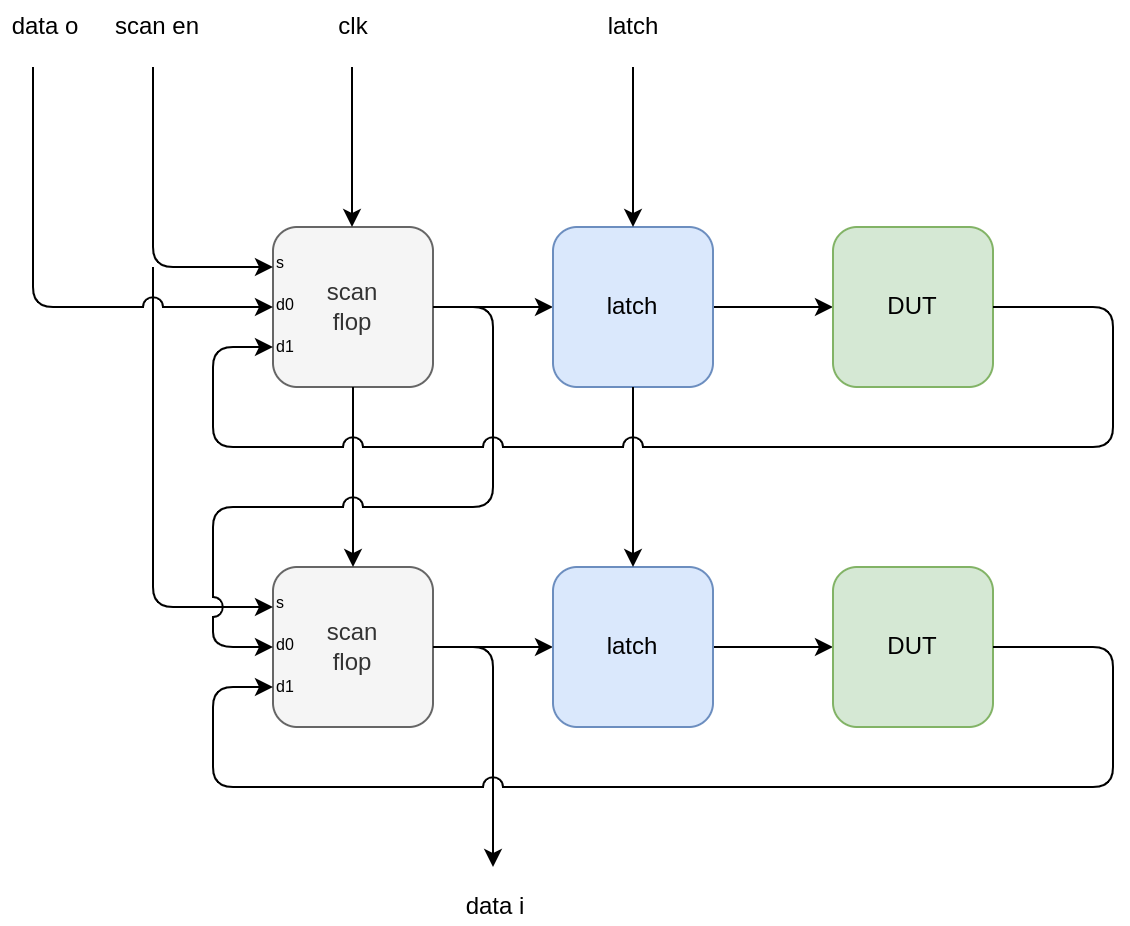

The diagram above was exported from draw.io. Its source (the exported page's mxGraphModel, read from the mxfile embedded in the PNG):
<mxGraphModel dx="1493" dy="1005" grid="0" gridSize="10" guides="1" tooltips="1" connect="1" arrows="1" fold="1" page="1" pageScale="1" pageWidth="850" pageHeight="1100" math="0" shadow="0">
  <root>
    <mxCell id="0" />
    <mxCell id="1" parent="0" />
    <mxCell id="vwbWvl62Kgt4pUGGpjrS-10" style="edgeStyle=orthogonalEdgeStyle;rounded=1;orthogonalLoop=1;jettySize=auto;html=1;exitX=1;exitY=0.5;exitDx=0;exitDy=0;entryX=0;entryY=0.5;entryDx=0;entryDy=0;" parent="1" source="vwbWvl62Kgt4pUGGpjrS-1" target="vwbWvl62Kgt4pUGGpjrS-2" edge="1">
      <mxGeometry relative="1" as="geometry" />
    </mxCell>
    <mxCell id="vwbWvl62Kgt4pUGGpjrS-1" value="scan&lt;br&gt;flop" style="rounded=1;whiteSpace=wrap;html=1;fillColor=#f5f5f5;fontColor=#333333;strokeColor=#666666;" parent="1" vertex="1">
      <mxGeometry x="240" y="200" width="80" height="80" as="geometry" />
    </mxCell>
    <mxCell id="vwbWvl62Kgt4pUGGpjrS-11" style="edgeStyle=orthogonalEdgeStyle;rounded=1;orthogonalLoop=1;jettySize=auto;html=1;exitX=1;exitY=0.5;exitDx=0;exitDy=0;entryX=0;entryY=0.5;entryDx=0;entryDy=0;" parent="1" source="vwbWvl62Kgt4pUGGpjrS-2" target="vwbWvl62Kgt4pUGGpjrS-3" edge="1">
      <mxGeometry relative="1" as="geometry" />
    </mxCell>
    <mxCell id="vwbWvl62Kgt4pUGGpjrS-2" value="latch" style="rounded=1;whiteSpace=wrap;html=1;fillColor=#dae8fc;strokeColor=#6c8ebf;" parent="1" vertex="1">
      <mxGeometry x="380" y="200" width="80" height="80" as="geometry" />
    </mxCell>
    <mxCell id="vwbWvl62Kgt4pUGGpjrS-3" value="DUT" style="whiteSpace=wrap;html=1;aspect=fixed;rounded=1;fillColor=#d5e8d4;strokeColor=#82b366;" parent="1" vertex="1">
      <mxGeometry x="520" y="200" width="80" height="80" as="geometry" />
    </mxCell>
    <mxCell id="vwbWvl62Kgt4pUGGpjrS-4" value="" style="endArrow=classic;html=1;rounded=1;entryX=0.5;entryY=0;entryDx=0;entryDy=0;" parent="1" target="vwbWvl62Kgt4pUGGpjrS-2" edge="1">
      <mxGeometry width="50" height="50" relative="1" as="geometry">
        <mxPoint x="420" y="120" as="sourcePoint" />
        <mxPoint x="550" y="490" as="targetPoint" />
      </mxGeometry>
    </mxCell>
    <mxCell id="vwbWvl62Kgt4pUGGpjrS-5" value="" style="endArrow=classic;html=1;rounded=1;entryX=0.5;entryY=0;entryDx=0;entryDy=0;" parent="1" edge="1">
      <mxGeometry width="50" height="50" relative="1" as="geometry">
        <mxPoint x="279.5" y="120" as="sourcePoint" />
        <mxPoint x="279.5" y="200" as="targetPoint" />
      </mxGeometry>
    </mxCell>
    <mxCell id="vwbWvl62Kgt4pUGGpjrS-12" value="latch" style="text;html=1;align=center;verticalAlign=middle;resizable=0;points=[];autosize=1;strokeColor=none;fillColor=none;rounded=1;" parent="1" vertex="1">
      <mxGeometry x="400" y="90" width="40" height="20" as="geometry" />
    </mxCell>
    <mxCell id="vwbWvl62Kgt4pUGGpjrS-13" value="clk" style="text;html=1;align=center;verticalAlign=middle;resizable=0;points=[];autosize=1;strokeColor=none;fillColor=none;rounded=1;" parent="1" vertex="1">
      <mxGeometry x="265" y="90" width="30" height="20" as="geometry" />
    </mxCell>
    <mxCell id="vwbWvl62Kgt4pUGGpjrS-14" value="data o" style="text;html=1;align=center;verticalAlign=middle;resizable=0;points=[];autosize=1;strokeColor=none;fillColor=none;rounded=1;" parent="1" vertex="1">
      <mxGeometry x="104" y="91" width="43" height="18" as="geometry" />
    </mxCell>
    <mxCell id="vwbWvl62Kgt4pUGGpjrS-16" value="" style="endArrow=classic;html=1;rounded=1;entryX=0;entryY=0.25;entryDx=0;entryDy=0;" parent="1" target="vwbWvl62Kgt4pUGGpjrS-1" edge="1">
      <mxGeometry width="50" height="50" relative="1" as="geometry">
        <mxPoint x="180" y="120" as="sourcePoint" />
        <mxPoint x="280" y="370" as="targetPoint" />
        <Array as="points">
          <mxPoint x="180" y="220" />
        </Array>
      </mxGeometry>
    </mxCell>
    <mxCell id="vwbWvl62Kgt4pUGGpjrS-17" value="scan en" style="text;html=1;align=center;verticalAlign=middle;resizable=0;points=[];autosize=1;strokeColor=none;fillColor=none;rounded=1;" parent="1" vertex="1">
      <mxGeometry x="152" y="87" width="60" height="26" as="geometry" />
    </mxCell>
    <mxCell id="vwbWvl62Kgt4pUGGpjrS-18" style="edgeStyle=orthogonalEdgeStyle;rounded=1;orthogonalLoop=1;jettySize=auto;html=1;exitX=1;exitY=0.5;exitDx=0;exitDy=0;entryX=0;entryY=0.5;entryDx=0;entryDy=0;" parent="1" source="vwbWvl62Kgt4pUGGpjrS-19" target="vwbWvl62Kgt4pUGGpjrS-21" edge="1">
      <mxGeometry relative="1" as="geometry" />
    </mxCell>
    <mxCell id="vwbWvl62Kgt4pUGGpjrS-19" value="scan&lt;br&gt;flop" style="rounded=1;whiteSpace=wrap;html=1;fillColor=#f5f5f5;fontColor=#333333;strokeColor=#666666;" parent="1" vertex="1">
      <mxGeometry x="240" y="370" width="80" height="80" as="geometry" />
    </mxCell>
    <mxCell id="vwbWvl62Kgt4pUGGpjrS-20" style="edgeStyle=orthogonalEdgeStyle;rounded=1;orthogonalLoop=1;jettySize=auto;html=1;exitX=1;exitY=0.5;exitDx=0;exitDy=0;entryX=0;entryY=0.5;entryDx=0;entryDy=0;" parent="1" source="vwbWvl62Kgt4pUGGpjrS-21" target="vwbWvl62Kgt4pUGGpjrS-23" edge="1">
      <mxGeometry relative="1" as="geometry" />
    </mxCell>
    <mxCell id="vwbWvl62Kgt4pUGGpjrS-21" value="latch" style="rounded=1;whiteSpace=wrap;html=1;fillColor=#dae8fc;strokeColor=#6c8ebf;" parent="1" vertex="1">
      <mxGeometry x="380" y="370" width="80" height="80" as="geometry" />
    </mxCell>
    <mxCell id="vwbWvl62Kgt4pUGGpjrS-23" value="DUT" style="whiteSpace=wrap;html=1;aspect=fixed;rounded=1;fillColor=#d5e8d4;strokeColor=#82b366;" parent="1" vertex="1">
      <mxGeometry x="520" y="370" width="80" height="80" as="geometry" />
    </mxCell>
    <mxCell id="vwbWvl62Kgt4pUGGpjrS-27" value="" style="endArrow=classic;html=1;rounded=1;jumpStyle=arc;jumpSize=17;entryX=0;entryY=0.25;entryDx=0;entryDy=0;" parent="1" target="vwbWvl62Kgt4pUGGpjrS-19" edge="1">
      <mxGeometry width="50" height="50" relative="1" as="geometry">
        <mxPoint x="180" y="220" as="sourcePoint" />
        <mxPoint x="280" y="370" as="targetPoint" />
        <Array as="points">
          <mxPoint x="180" y="390" />
        </Array>
      </mxGeometry>
    </mxCell>
    <mxCell id="vwbWvl62Kgt4pUGGpjrS-28" style="edgeStyle=orthogonalEdgeStyle;rounded=1;jumpStyle=arc;jumpSize=17;orthogonalLoop=1;jettySize=auto;html=1;exitX=0.5;exitY=1;exitDx=0;exitDy=0;entryX=0.5;entryY=0;entryDx=0;entryDy=0;" parent="1" source="vwbWvl62Kgt4pUGGpjrS-2" target="vwbWvl62Kgt4pUGGpjrS-21" edge="1">
      <mxGeometry relative="1" as="geometry" />
    </mxCell>
    <mxCell id="vwbWvl62Kgt4pUGGpjrS-29" style="edgeStyle=orthogonalEdgeStyle;rounded=1;jumpStyle=none;jumpSize=17;orthogonalLoop=1;jettySize=auto;html=1;exitX=0.5;exitY=1;exitDx=0;exitDy=0;entryX=0.5;entryY=0;entryDx=0;entryDy=0;" parent="1" source="vwbWvl62Kgt4pUGGpjrS-1" target="vwbWvl62Kgt4pUGGpjrS-19" edge="1">
      <mxGeometry relative="1" as="geometry" />
    </mxCell>
    <mxCell id="vwbWvl62Kgt4pUGGpjrS-24" style="edgeStyle=orthogonalEdgeStyle;rounded=1;orthogonalLoop=1;jettySize=auto;html=1;entryX=0;entryY=0.5;entryDx=0;entryDy=0;jumpStyle=arc;jumpSize=10;exitX=1;exitY=0.5;exitDx=0;exitDy=0;" parent="1" source="vwbWvl62Kgt4pUGGpjrS-1" target="vwbWvl62Kgt4pUGGpjrS-19" edge="1">
      <mxGeometry relative="1" as="geometry">
        <mxPoint x="350" y="240" as="sourcePoint" />
        <Array as="points">
          <mxPoint x="350" y="240" />
          <mxPoint x="350" y="340" />
          <mxPoint x="210" y="340" />
          <mxPoint x="210" y="410" />
        </Array>
      </mxGeometry>
    </mxCell>
    <mxCell id="vwbWvl62Kgt4pUGGpjrS-6" value="" style="endArrow=classic;html=1;rounded=1;entryX=0;entryY=0.5;entryDx=0;entryDy=0;jumpStyle=arc;jumpSize=10;" parent="1" target="vwbWvl62Kgt4pUGGpjrS-1" edge="1">
      <mxGeometry width="50" height="50" relative="1" as="geometry">
        <mxPoint x="120" y="120" as="sourcePoint" />
        <mxPoint x="180" y="200" as="targetPoint" />
        <Array as="points">
          <mxPoint x="120" y="180" />
          <mxPoint x="120" y="240" />
        </Array>
      </mxGeometry>
    </mxCell>
    <mxCell id="vwbWvl62Kgt4pUGGpjrS-15" style="edgeStyle=orthogonalEdgeStyle;rounded=1;orthogonalLoop=1;jettySize=auto;html=1;exitX=1;exitY=0.5;exitDx=0;exitDy=0;entryX=0;entryY=0.75;entryDx=0;entryDy=0;jumpStyle=arc;jumpSize=10;" parent="1" source="vwbWvl62Kgt4pUGGpjrS-3" target="vwbWvl62Kgt4pUGGpjrS-1" edge="1">
      <mxGeometry relative="1" as="geometry">
        <Array as="points">
          <mxPoint x="660" y="240" />
          <mxPoint x="660" y="310" />
          <mxPoint x="210" y="310" />
          <mxPoint x="210" y="260" />
        </Array>
      </mxGeometry>
    </mxCell>
    <mxCell id="vwbWvl62Kgt4pUGGpjrS-30" value="" style="endArrow=classic;html=1;rounded=1;jumpStyle=arc;jumpSize=10;exitX=1;exitY=0.5;exitDx=0;exitDy=0;" parent="1" source="vwbWvl62Kgt4pUGGpjrS-19" edge="1">
      <mxGeometry width="50" height="50" relative="1" as="geometry">
        <mxPoint x="350" y="410" as="sourcePoint" />
        <mxPoint x="350" y="520" as="targetPoint" />
        <Array as="points">
          <mxPoint x="350" y="410" />
        </Array>
      </mxGeometry>
    </mxCell>
    <mxCell id="vwbWvl62Kgt4pUGGpjrS-22" style="edgeStyle=orthogonalEdgeStyle;rounded=1;orthogonalLoop=1;jettySize=auto;html=1;exitX=1;exitY=0.5;exitDx=0;exitDy=0;entryX=0;entryY=0.75;entryDx=0;entryDy=0;jumpStyle=arc;jumpSize=10;" parent="1" source="vwbWvl62Kgt4pUGGpjrS-23" target="vwbWvl62Kgt4pUGGpjrS-19" edge="1">
      <mxGeometry relative="1" as="geometry">
        <Array as="points">
          <mxPoint x="660" y="410" />
          <mxPoint x="660" y="480" />
          <mxPoint x="210" y="480" />
          <mxPoint x="210" y="430" />
        </Array>
      </mxGeometry>
    </mxCell>
    <mxCell id="vwbWvl62Kgt4pUGGpjrS-31" value="data i" style="text;html=1;align=center;verticalAlign=middle;resizable=0;points=[];autosize=1;strokeColor=none;fillColor=none;rounded=1;" parent="1" vertex="1">
      <mxGeometry x="331" y="531" width="39" height="18" as="geometry" />
    </mxCell>
    <mxCell id="pQTTfgGOKzjghrBGcpdy-4" value="&lt;p style=&quot;line-height: 2.6; font-size: 8px;&quot;&gt;s&lt;br&gt;d0&lt;br&gt;d1&lt;/p&gt;" style="text;html=1;strokeColor=none;fillColor=none;align=left;verticalAlign=middle;whiteSpace=wrap;rounded=0;" parent="1" vertex="1">
      <mxGeometry x="240" y="201.25" width="20" height="77.5" as="geometry" />
    </mxCell>
    <mxCell id="pQTTfgGOKzjghrBGcpdy-6" value="&lt;p style=&quot;line-height: 2.6; font-size: 8px;&quot;&gt;s&lt;br&gt;d0&lt;br&gt;d1&lt;/p&gt;" style="text;html=1;strokeColor=none;fillColor=none;align=left;verticalAlign=middle;whiteSpace=wrap;rounded=0;" parent="1" vertex="1">
      <mxGeometry x="240" y="371.25" width="20" height="77.5" as="geometry" />
    </mxCell>
  </root>
</mxGraphModel>